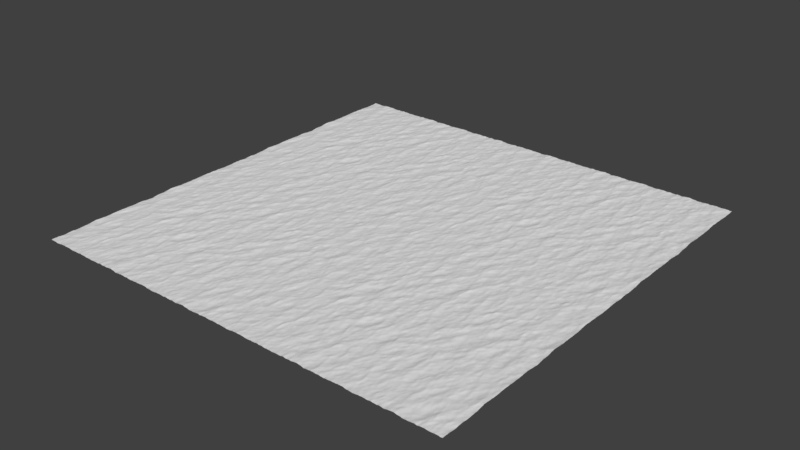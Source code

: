 # Source: Ocean.blend  (saved by Blender 2.78.0; exported with 4.5.12 LTS)
import bpy
from mathutils import Matrix  # noqa: F401  (used for matrix-valued properties, if any)

bpy.ops.wm.read_factory_settings(use_empty=True)
scene = bpy.context.scene
scene.name = 'Scene'

# ---- collections
col_collection_1 = bpy.data.collections.new('Collection 1'); scene.collection.children.link(col_collection_1)

# ---- world
world_world = bpy.data.worlds.new('World'); scene.world = world_world
world_world.color = (0.05088, 0.05088, 0.05088)
world_world.use_sun_shadow = False
world_world.sun_shadow_jitter_overblur = 0.0
world_world.cycles.sampling_method = 'MANUAL'

# ---- meshes
me_ocean_plane = bpy.data.meshes.new('Ocean-Plane')
me_ocean_plane.from_pydata([(-1.0, -1.0, 0.0), (1.0, -1.0, 0.0), (-1.0, 1.0, 0.0), (1.0, 1.0, 0.0)], [], [(0, 1, 3, 2)])
me_ocean_plane.use_remesh_preserve_volume = False
me_ocean_plane.use_remesh_preserve_attributes = False
me_ocean_plane.use_mirror_vertex_groups = False
me_ocean_plane.update()

# ---- objects
ob_ocean = bpy.data.objects.new('Ocean', me_ocean_plane)

# ---- transforms, parenting, visibility, modifiers, constraints
ob_ocean.location = (-50.0, -50.0, 0.0)
ob_ocean.lineart.crease_threshold = 0.0
_m = ob_ocean.modifiers.new('Ocean', 'OCEAN')
_m.repeat_x = 2
_m.repeat_y = 2
_m.resolution = 15
_m.viewport_resolution = 15
_m.spatial_size = 100
_m.wind_velocity = 4.0
_m.wave_alignment = 0.3
_m.wave_scale = 0.5
_m.filepath = '//../../../../../../../../../../../tmp/blender_lOSgg8/cache_ocean'

# ---- collection membership
col_collection_1.objects.link(ob_ocean)

# ---- scene / render settings (as saved in the file)
scene.frame_start = 1; scene.frame_end = 250; scene.frame_set(1)
scene.render.engine = 'BLENDER_EEVEE_NEXT'
scene.render.resolution_percentage = 50
scene.render.dither_intensity = 0.0
scene.cycles.use_denoising = False
scene.cycles.samples = 128
scene.cycles.sampling_pattern = 'TABULATED_SOBOL'
scene.cycles.light_sampling_threshold = 0.0
scene.cycles.use_adaptive_sampling = False
scene.cycles.use_light_tree = False
scene.cycles.blur_glossy = 0.0
scene.cycles.sample_clamp_indirect = 0.0
scene.view_settings.view_transform = 'Standard'
bpy.context.view_layer.update()

# ---- added for rendering (the .blend has no active camera and no usable light): camera, sun
cam_auto = bpy.data.cameras.new('AutoCamera')
cam_auto.lens = 50.0
cam_auto.sensor_width = 36.0
cam_auto.clip_end = 4603.85
ob_auto_camera = bpy.data.objects.new('AutoCamera', cam_auto)
scene.collection.objects.link(ob_auto_camera)
ob_auto_camera.location = (262.278, -314.78, 209.85)
ob_auto_camera.rotation_euler = (1.09748, -7.21219e-08, 0.694738)
scene.camera = ob_auto_camera
light_auto_sun = bpy.data.lights.new('AutoSun', 'SUN')
light_auto_sun.energy = 3.0
light_auto_sun.angle = 0.0523599
ob_auto_sun = bpy.data.objects.new('AutoSun', light_auto_sun)
scene.collection.objects.link(ob_auto_sun)
ob_auto_sun.rotation_euler = (0.872665, 0.174533, 0.523599)
bpy.context.view_layer.update()

